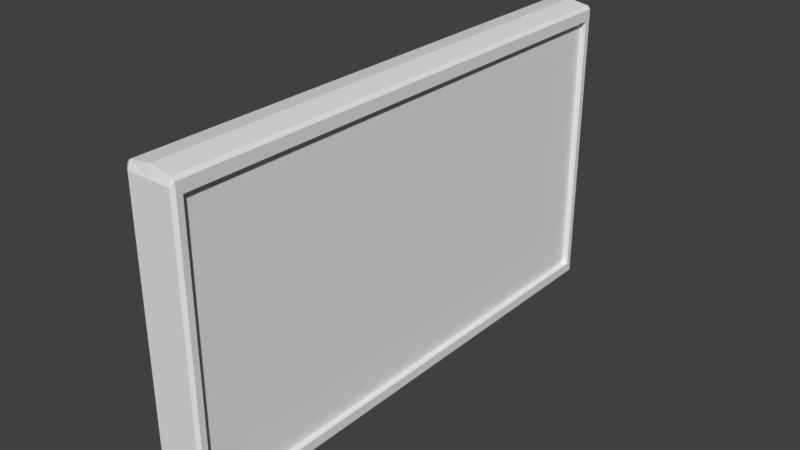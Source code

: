 # Source: wall.blend  (saved by Blender 2.78.0; exported with 4.5.12 LTS)
import bpy
from mathutils import Matrix  # noqa: F401  (used for matrix-valued properties, if any)

bpy.ops.wm.read_factory_settings(use_empty=True)
scene = bpy.context.scene
scene.name = 'Scene'

# ---- collections
col_collection_1 = bpy.data.collections.new('Collection 1'); scene.collection.children.link(col_collection_1)

# ---- world
world_world = bpy.data.worlds.new('World'); scene.world = world_world
world_world.color = (0.05088, 0.05088, 0.05088)
world_world.use_sun_shadow = False
world_world.sun_shadow_jitter_overblur = 0.0
world_world.cycles.sampling_method = 'MANUAL'

# ---- meshes
me_cube_001 = bpy.data.meshes.new('Cube.001')
me_cube_001.from_pydata([(0.4315, 4.466, 4.918), (0.4315, 4.466, 0.1691), (0.4315, -4.466, 0.1691), (0.4315, -4.466, 4.918), (0.3325, 4.466, 4.918), (0.3325, 4.466, 0.1691), (0.3325, -4.466, 0.1691), (0.3325, -4.466, 4.918), (0.3805, -4.619, 0.05104), (0.4315, -4.568, 0.0), (0.3805, -4.568, 5.17), (0.3805, -4.619, 5.036), (0.4315, -4.568, 5.114), (0.3805, 4.619, 0.05104), (0.4315, 4.568, 0.0), (0.3805, 4.568, 5.17), (0.4315, 4.568, 5.114), (0.3805, 4.619, 5.036), (-0.4315, 4.466, 4.918), (-0.4315, 4.466, 0.1691), (-0.4315, -4.466, 0.1691), (-0.4315, -4.466, 4.918), (-0.3325, 4.466, 4.918), (-0.3325, 4.466, 0.1691), (-0.3325, -4.466, 0.1691), (-0.3325, -4.466, 4.918), (-0.3805, -4.619, 0.05104), (-0.4315, -4.568, 0.0), (-0.3805, -4.568, 5.17), (-0.3805, -4.619, 5.036), (-0.4315, -4.568, 5.114), (-0.3805, 4.619, 0.05104), (-0.4315, 4.568, 0.0), (-0.3805, 4.568, 5.17), (-0.4315, 4.568, 5.114), (-0.3805, 4.619, 5.036), (0.0, 4.619, 0.05104), (0.0, 4.568, 0.0), (0.0, 4.568, 5.228), (0.0, 4.619, 5.036), (0.0, -4.568, 0.0), (0.0, -4.619, 0.05104), (0.0, -4.619, 5.036), (0.0, -4.568, 5.228)], [], [(14, 16, 0, 1), (12, 9, 2, 3), (0, 3, 7, 4), (36, 39, 17, 13), (15, 38, 43, 10), (8, 11, 42, 41), (16, 12, 3, 0), (37, 14, 9, 40), (5, 4, 7, 6), (1, 0, 4, 5), (3, 2, 6, 7), (2, 1, 5, 6), (10, 11, 12), (15, 16, 17), (38, 15, 17, 39), (16, 14, 13, 17), (15, 10, 12, 16), (11, 8, 9, 12), (40, 9, 8, 41), (14, 37, 36, 13), (10, 43, 42, 11), (9, 14, 1, 2), (32, 19, 18, 34), (30, 21, 20, 27), (18, 22, 25, 21), (36, 31, 35, 39), (33, 28, 43, 38), (26, 41, 42, 29), (34, 18, 21, 30), (37, 40, 27, 32), (23, 24, 25, 22), (19, 23, 22, 18), (21, 25, 24, 20), (20, 24, 23, 19), (28, 30, 29), (33, 35, 34), (38, 39, 35, 33), (34, 35, 31, 32), (33, 34, 30, 28), (29, 30, 27, 26), (40, 41, 26, 27), (32, 31, 36, 37), (28, 29, 42, 43), (27, 20, 19, 32)])
_uv = me_cube_001.uv_layers.new(name='UVMap')
_uv.uv.foreach_set('vector', [0.00944, 0.01214, 0.3109, 0.01214, 0.2993, 0.01756, 0.01941, 0.01756, 0.3109, 0.496, 0.00944, 0.496, 0.01941, 0.4906, 0.2993, 0.4906, 0.2735, 0.5176, 0.2735, 0.852, 0.2676, 0.852, 0.2676, 0.5176, 0.1046, 0.7885, 0.1046, 0.5281, 0.1271, 0.5281, 0.1271, 0.7885, 0.9307, 0.3331, 0.9531, 0.3331, 0.9531, 0.8169, 0.9307, 0.8169, 0.1515, 0.7897, 0.1515, 0.5277, 0.1737, 0.528, 0.1737, 0.79, 0.3109, 0.01214, 0.3109, 0.496, 0.2993, 0.4906, 0.2993, 0.01756, 0.03488, 0.8635, 0.00944, 0.8635, 0.00944, 0.5214, 0.03488, 0.5214, 0.613, 0.8061, 0.3331, 0.8061, 0.3331, 0.3331, 0.613, 0.3331, 0.8443, 0.009531, 0.8443, 0.2591, 0.8385, 0.2591, 0.8385, 0.00944, 0.8878, 0.2576, 0.8878, 0.00944, 0.8937, 0.00944, 0.8937, 0.2576, 0.2182, 0.9906, 0.2182, 0.5176, 0.224, 0.5176, 0.224, 0.9906, 0.1519, 0.5203, 0.1515, 0.5277, 0.1489, 0.5232, 0.1271, 0.5206, 0.1301, 0.5236, 0.1271, 0.5281, 0.1046, 0.5176, 0.1271, 0.5206, 0.1271, 0.5281, 0.1046, 0.5281, 0.3109, 0.01214, 0.00944, 0.01214, 0.01245, 0.00944, 0.3063, 0.00944, 0.3142, 0.01214, 0.3142, 0.496, 0.3109, 0.496, 0.3109, 0.01214, 0.3063, 0.4987, 0.01245, 0.4987, 0.00944, 0.496, 0.3109, 0.496, 0.03488, 0.5214, 0.00944, 0.5214, 0.01245, 0.5176, 0.03488, 0.5176, 0.1301, 0.7908, 0.1046, 0.7908, 0.1046, 0.7885, 0.1271, 0.7885, 0.1519, 0.5203, 0.1741, 0.5176, 0.1737, 0.528, 0.1515, 0.5277, 0.00944, 0.496, 0.00944, 0.01214, 0.01941, 0.01756, 0.01941, 0.4906, 0.8169, 0.3142, 0.8115, 0.3042, 0.8115, 0.02431, 0.8169, 0.01276, 0.3331, 0.01276, 0.3385, 0.02431, 0.3385, 0.3042, 0.3331, 0.3142, 0.2923, 0.5176, 0.2982, 0.5176, 0.2982, 0.852, 0.2923, 0.852, 0.1046, 0.7885, 0.0822, 0.7885, 0.0822, 0.5281, 0.1046, 0.5281, 0.9756, 0.3331, 0.9756, 0.8169, 0.9531, 0.8169, 0.9531, 0.3331, 0.1959, 0.7904, 0.1737, 0.79, 0.1737, 0.528, 0.1959, 0.5284, 0.8169, 0.01276, 0.8115, 0.02431, 0.3385, 0.02431, 0.3331, 0.01276, 0.03488, 0.8635, 0.03488, 0.5214, 0.06031, 0.5214, 0.06031, 0.8635, 0.6319, 0.8061, 0.6319, 0.3331, 0.9118, 0.3331, 0.9118, 0.8061, 0.8632, 0.00944, 0.8689, 0.009531, 0.8689, 0.2591, 0.8632, 0.2591, 0.9184, 0.2576, 0.9125, 0.2576, 0.9125, 0.00944, 0.9184, 0.00944, 0.2487, 0.9906, 0.2429, 0.9906, 0.2429, 0.5176, 0.2487, 0.5176, 0.1963, 0.521, 0.1993, 0.524, 0.1959, 0.5284, 0.0822, 0.5206, 0.0822, 0.5281, 0.07919, 0.5236, 0.1046, 0.5176, 0.1046, 0.5281, 0.0822, 0.5281, 0.0822, 0.5206, 0.8169, 0.01276, 0.8196, 0.01735, 0.8196, 0.3112, 0.8169, 0.3142, 0.8169, 0.00944, 0.8169, 0.01276, 0.3331, 0.01276, 0.3331, 0.00944, 0.1959, 0.5284, 0.1993, 0.524, 0.1993, 0.7928, 0.1959, 0.7904, 0.03488, 0.5214, 0.03488, 0.5176, 0.0573, 0.5176, 0.06031, 0.5214, 0.07919, 0.7908, 0.0822, 0.7885, 0.1046, 0.7885, 0.1046, 0.7908, 0.1963, 0.521, 0.1959, 0.5284, 0.1737, 0.528, 0.1741, 0.5176, 0.3331, 0.3142, 0.3385, 0.3042, 0.8115, 0.3042, 0.8169, 0.3142])
_uv.active_render = True
_uv = me_cube_001.uv_layers.new(name='UVMap.001')
_uv.uv.foreach_set('vector', [5.144e-08, 0.002857, 0.3187, 0.002857, 0.3065, 0.008584, 0.01054, 0.008583, 0.3187, 0.5143, 0.0, 0.5143, 0.01054, 0.5086, 0.3065, 0.5086, 0.9402, 0.865, 0.9402, 0.5115, 0.9464, 0.5115, 0.9464, 0.865, 0.4028, 0.8008, 0.4028, 0.5254, 0.4265, 0.5254, 0.4265, 0.8008, 0.9877, 0.5115, 0.964, 0.5115, 0.964, 0.0, 0.9877, 0.0, 0.4324, 0.802, 0.4324, 0.525, 0.4559, 0.5253, 0.4559, 0.8023, 0.3187, 0.002857, 0.3187, 0.5143, 0.3065, 0.5086, 0.3065, 0.008584, 0.3491, 0.88, 0.3222, 0.88, 0.3222, 0.5184, 0.3491, 0.5184, 0.9402, 0.5, 0.6443, 0.5, 0.6443, 5.339e-08, 0.9402, 0.0, 0.4953, 0.7782, 0.4953, 0.5143, 0.5014, 0.5144, 0.5014, 0.7783, 0.4891, 0.5143, 0.4891, 0.7766, 0.483, 0.7766, 0.483, 0.5143, 0.9938, 0.0, 0.9938, 0.5, 0.9877, 0.5, 0.9877, 0.0, 0.4329, 0.5172, 0.4324, 0.525, 0.4297, 0.5203, 0.4265, 0.5175, 0.4297, 0.5206, 0.4265, 0.5254, 0.4028, 0.5143, 0.4265, 0.5175, 0.4265, 0.5254, 0.4028, 0.5254, 0.3187, 0.002857, 5.144e-08, 0.002857, 0.00318, 0.0, 0.3138, 5.339e-08, 0.3222, 0.002857, 0.3222, 0.5143, 0.3187, 0.5143, 0.3187, 0.002857, 0.3138, 0.5172, 0.00318, 0.5172, 0.0, 0.5143, 0.3187, 0.5143, 0.3491, 0.5184, 0.3222, 0.5184, 0.3253, 0.5143, 0.3491, 0.5143, 0.4297, 0.8031, 0.4028, 0.8031, 0.4028, 0.8008, 0.4265, 0.8008, 0.4329, 0.5172, 0.4563, 0.5143, 0.4559, 0.5253, 0.4324, 0.525, 0.0, 0.5143, 5.144e-08, 0.002857, 0.01054, 0.008583, 0.01054, 0.5086, 0.6443, 0.002857, 0.6338, 0.008583, 0.3379, 0.008584, 0.3257, 0.002857, 0.3257, 0.5143, 0.3379, 0.5086, 0.6338, 0.5086, 0.6443, 0.5143, 0.9526, 0.865, 0.9464, 0.865, 0.9464, 0.5115, 0.9526, 0.5115, 0.4028, 0.8008, 0.3791, 0.8008, 0.3791, 0.5254, 0.4028, 0.5254, 0.9402, 0.5115, 0.9402, 0.0, 0.964, 0.0, 0.964, 0.5115, 0.4794, 0.8027, 0.4559, 0.8023, 0.4559, 0.5253, 0.4794, 0.5257, 0.3257, 0.002857, 0.3379, 0.008584, 0.3379, 0.5086, 0.3257, 0.5143, 0.3491, 0.88, 0.3491, 0.5184, 0.3759, 0.5184, 0.3759, 0.88, 0.9402, 0.5, 0.9402, 1.0, 0.6443, 1.0, 0.6443, 0.5, 0.5075, 0.7783, 0.5014, 0.7782, 0.5014, 0.5143, 0.5075, 0.5144, 0.4891, 0.5143, 0.4953, 0.5143, 0.4953, 0.7766, 0.4891, 0.7766, 0.9938, 0.0, 1.0, 0.0, 1.0, 0.5, 0.9938, 0.5, 0.4798, 0.5179, 0.483, 0.5211, 0.4794, 0.5257, 0.3791, 0.5175, 0.3791, 0.5254, 0.3759, 0.5206, 0.4028, 0.5143, 0.4028, 0.5254, 0.3791, 0.5254, 0.3791, 0.5175, 0.3257, 0.002857, 0.3305, 5.339e-08, 0.6412, 0.0, 0.6443, 0.002857, 0.3222, 0.002857, 0.3257, 0.002857, 0.3257, 0.5143, 0.3222, 0.5143, 0.4794, 0.5257, 0.483, 0.5211, 0.483, 0.8052, 0.4794, 0.8027, 0.3491, 0.5184, 0.3491, 0.5143, 0.3728, 0.5143, 0.3759, 0.5184, 0.3759, 0.8031, 0.3791, 0.8008, 0.4028, 0.8008, 0.4028, 0.8031, 0.4798, 0.5179, 0.4794, 0.5257, 0.4559, 0.5253, 0.4563, 0.5143, 0.6443, 0.5143, 0.6338, 0.5086, 0.6338, 0.008583, 0.6443, 0.002857])
me_cube_001.use_remesh_preserve_volume = False
me_cube_001.use_remesh_preserve_attributes = False
me_cube_001.use_mirror_vertex_groups = False
me_cube_001.update()

# ---- objects
ob_cube = bpy.data.objects.new('Cube', me_cube_001)

# ---- transforms, parenting, visibility, modifiers, constraints
ob_cube.location = (0.0, 0.0, 0.0)
ob_cube.lineart.crease_threshold = 0.0

# ---- collection membership
col_collection_1.objects.link(ob_cube)

# ---- scene / render settings (as saved in the file)
scene.frame_start = 1; scene.frame_end = 250; scene.frame_set(1)
scene.render.engine = 'BLENDER_EEVEE_NEXT'
scene.render.resolution_percentage = 50
scene.render.dither_intensity = 0.0
scene.cycles.use_denoising = False
scene.cycles.samples = 128
scene.cycles.sampling_pattern = 'TABULATED_SOBOL'
scene.cycles.light_sampling_threshold = 0.0
scene.cycles.use_adaptive_sampling = False
scene.cycles.use_light_tree = False
scene.cycles.blur_glossy = 0.0
scene.cycles.sample_clamp_indirect = 0.0
scene.view_settings.view_transform = 'Standard'
bpy.context.view_layer.update()

# ---- added for rendering (the .blend has no active camera and no usable light): camera, sun
cam_auto = bpy.data.cameras.new('AutoCamera')
cam_auto.lens = 50.0
cam_auto.sensor_width = 36.0
cam_auto.clip_end = 1000.0
ob_auto_camera = bpy.data.objects.new('AutoCamera', cam_auto)
scene.collection.objects.link(ob_auto_camera)
ob_auto_camera.location = (9.8536, -11.8243, 10.497)
ob_auto_camera.rotation_euler = (1.09748, -7.21219e-08, 0.694738)
scene.camera = ob_auto_camera
light_auto_sun = bpy.data.lights.new('AutoSun', 'SUN')
light_auto_sun.energy = 3.0
light_auto_sun.angle = 0.0523599
ob_auto_sun = bpy.data.objects.new('AutoSun', light_auto_sun)
scene.collection.objects.link(ob_auto_sun)
ob_auto_sun.rotation_euler = (0.872665, 0.174533, 0.523599)
bpy.context.view_layer.update()
